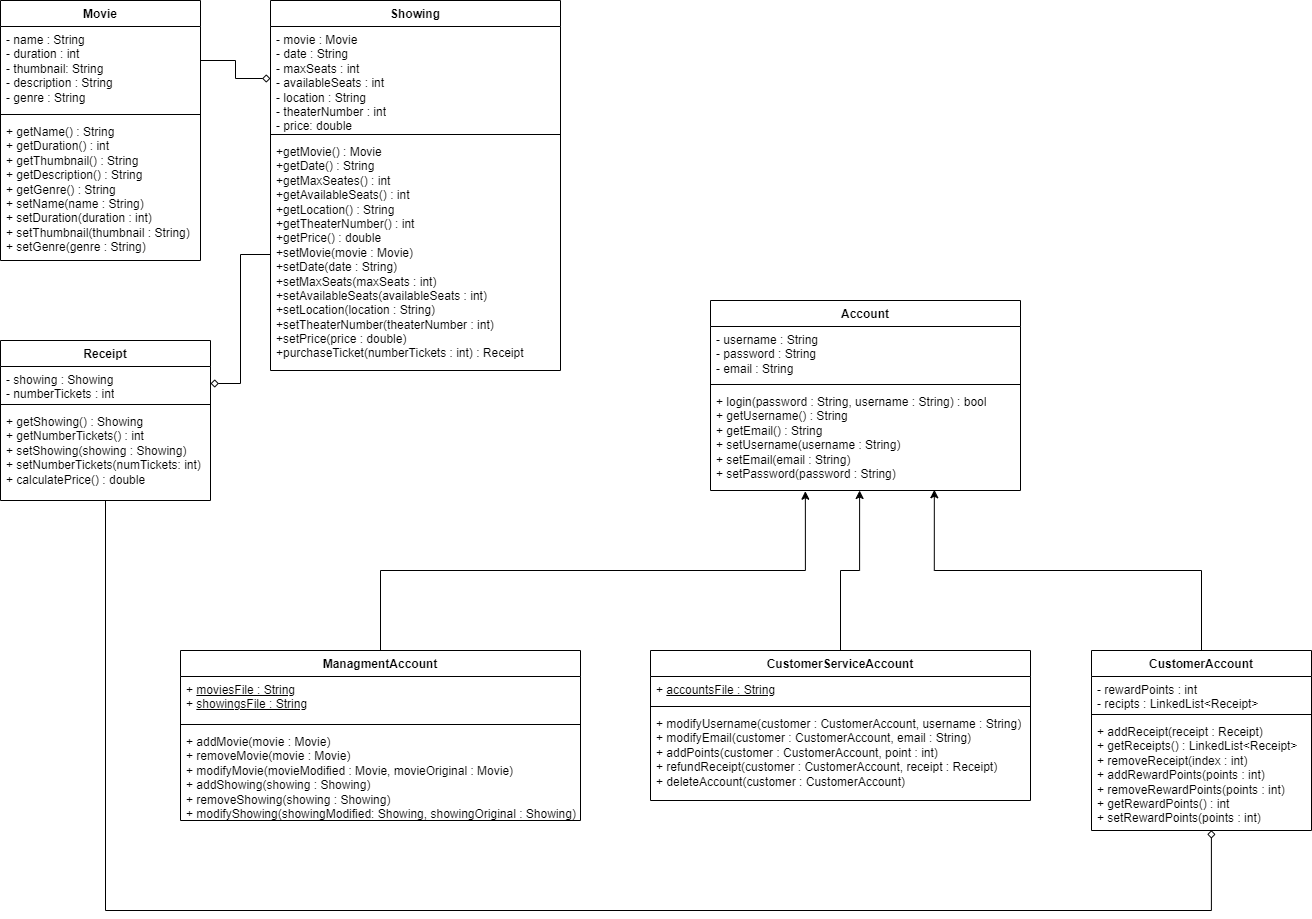

The diagram above was exported from draw.io. Its source (the exported page's mxGraphModel, read from the mxfile embedded in the PNG):
<mxGraphModel dx="2901" dy="1104" grid="1" gridSize="10" guides="1" tooltips="1" connect="1" arrows="1" fold="1" page="1" pageScale="1" pageWidth="827" pageHeight="1169" math="0" shadow="0">
  <root>
    <mxCell id="WIyWlLk6GJQsqaUBKTNV-0" />
    <mxCell id="WIyWlLk6GJQsqaUBKTNV-1" parent="WIyWlLk6GJQsqaUBKTNV-0" />
    <mxCell id="SndQBwJRX5r1R-heTLwh-0" value="Account" style="swimlane;fontStyle=1;align=center;verticalAlign=top;childLayout=stackLayout;horizontal=1;startSize=26;horizontalStack=0;resizeParent=1;resizeParentMax=0;resizeLast=0;collapsible=1;marginBottom=0;whiteSpace=wrap;html=1;" parent="WIyWlLk6GJQsqaUBKTNV-1" vertex="1">
      <mxGeometry x="-70" y="520" width="310" height="190" as="geometry" />
    </mxCell>
    <mxCell id="SndQBwJRX5r1R-heTLwh-1" value="- username : String&lt;div&gt;- password : String&lt;/div&gt;&lt;div&gt;- email : String&lt;/div&gt;" style="text;strokeColor=none;fillColor=none;align=left;verticalAlign=top;spacingLeft=4;spacingRight=4;overflow=hidden;rotatable=0;points=[[0,0.5],[1,0.5]];portConstraint=eastwest;whiteSpace=wrap;html=1;" parent="SndQBwJRX5r1R-heTLwh-0" vertex="1">
      <mxGeometry y="26" width="310" height="54" as="geometry" />
    </mxCell>
    <mxCell id="SndQBwJRX5r1R-heTLwh-2" value="" style="line;strokeWidth=1;fillColor=none;align=left;verticalAlign=middle;spacingTop=-1;spacingLeft=3;spacingRight=3;rotatable=0;labelPosition=right;points=[];portConstraint=eastwest;strokeColor=inherit;" parent="SndQBwJRX5r1R-heTLwh-0" vertex="1">
      <mxGeometry y="80" width="310" height="8" as="geometry" />
    </mxCell>
    <mxCell id="SndQBwJRX5r1R-heTLwh-3" value="+ login(password : String, username : String) : bool&lt;div&gt;+ getUsername() : String&lt;br&gt;&lt;/div&gt;&lt;div&gt;+ getEmail() : String&lt;/div&gt;&lt;div&gt;+ setUsername(username : String)&lt;/div&gt;&lt;div&gt;+ setEmail(email : String)&lt;/div&gt;&lt;div&gt;+ setPassword(password : String)&lt;/div&gt;" style="text;strokeColor=none;fillColor=none;align=left;verticalAlign=top;spacingLeft=4;spacingRight=4;overflow=hidden;rotatable=0;points=[[0,0.5],[1,0.5]];portConstraint=eastwest;whiteSpace=wrap;html=1;" parent="SndQBwJRX5r1R-heTLwh-0" vertex="1">
      <mxGeometry y="88" width="310" height="102" as="geometry" />
    </mxCell>
    <mxCell id="SndQBwJRX5r1R-heTLwh-4" value="CustomerAccount" style="swimlane;fontStyle=1;align=center;verticalAlign=top;childLayout=stackLayout;horizontal=1;startSize=26;horizontalStack=0;resizeParent=1;resizeParentMax=0;resizeLast=0;collapsible=1;marginBottom=0;whiteSpace=wrap;html=1;" parent="WIyWlLk6GJQsqaUBKTNV-1" vertex="1">
      <mxGeometry x="311" y="870" width="220" height="180" as="geometry" />
    </mxCell>
    <mxCell id="SndQBwJRX5r1R-heTLwh-5" value="- rewardPoints : int&lt;div&gt;- recipts : LinkedList&amp;lt;Receipt&amp;gt;&lt;/div&gt;" style="text;strokeColor=none;fillColor=none;align=left;verticalAlign=top;spacingLeft=4;spacingRight=4;overflow=hidden;rotatable=0;points=[[0,0.5],[1,0.5]];portConstraint=eastwest;whiteSpace=wrap;html=1;" parent="SndQBwJRX5r1R-heTLwh-4" vertex="1">
      <mxGeometry y="26" width="220" height="34" as="geometry" />
    </mxCell>
    <mxCell id="SndQBwJRX5r1R-heTLwh-6" value="" style="line;strokeWidth=1;fillColor=none;align=left;verticalAlign=middle;spacingTop=-1;spacingLeft=3;spacingRight=3;rotatable=0;labelPosition=right;points=[];portConstraint=eastwest;strokeColor=inherit;" parent="SndQBwJRX5r1R-heTLwh-4" vertex="1">
      <mxGeometry y="60" width="220" height="8" as="geometry" />
    </mxCell>
    <mxCell id="SndQBwJRX5r1R-heTLwh-7" value="+ addReceipt(receipt : Receipt)&lt;div&gt;+ getReceipts() : LinkedList&amp;lt;Receipt&amp;gt;&lt;/div&gt;&lt;div&gt;+ removeReceipt(index : int)&lt;/div&gt;&lt;div&gt;+ addRewardPoints(points : int)&lt;/div&gt;&lt;div&gt;+ removeRewardPoints(points : int)&lt;/div&gt;&lt;div&gt;+ getRewardPoints() : int&lt;/div&gt;&lt;div&gt;+ setRewardPoints(points : int)&lt;/div&gt;" style="text;strokeColor=none;fillColor=none;align=left;verticalAlign=top;spacingLeft=4;spacingRight=4;overflow=hidden;rotatable=0;points=[[0,0.5],[1,0.5]];portConstraint=eastwest;whiteSpace=wrap;html=1;" parent="SndQBwJRX5r1R-heTLwh-4" vertex="1">
      <mxGeometry y="68" width="220" height="112" as="geometry" />
    </mxCell>
    <mxCell id="SndQBwJRX5r1R-heTLwh-24" value="Showing" style="swimlane;fontStyle=1;align=center;verticalAlign=top;childLayout=stackLayout;horizontal=1;startSize=26;horizontalStack=0;resizeParent=1;resizeParentMax=0;resizeLast=0;collapsible=1;marginBottom=0;whiteSpace=wrap;html=1;" parent="WIyWlLk6GJQsqaUBKTNV-1" vertex="1">
      <mxGeometry x="-510" y="220" width="290" height="370" as="geometry" />
    </mxCell>
    <mxCell id="SndQBwJRX5r1R-heTLwh-25" value="- movie : Movie&lt;div&gt;- date : String&lt;/div&gt;&lt;div&gt;- maxSeats : int&lt;/div&gt;&lt;div&gt;- availableSeats : int&lt;/div&gt;&lt;div&gt;- location : String&lt;/div&gt;&lt;div&gt;- theaterNumber : int&lt;/div&gt;&lt;div&gt;- price: double&lt;/div&gt;" style="text;strokeColor=none;fillColor=none;align=left;verticalAlign=top;spacingLeft=4;spacingRight=4;overflow=hidden;rotatable=0;points=[[0,0.5],[1,0.5]];portConstraint=eastwest;whiteSpace=wrap;html=1;" parent="SndQBwJRX5r1R-heTLwh-24" vertex="1">
      <mxGeometry y="26" width="290" height="104" as="geometry" />
    </mxCell>
    <mxCell id="SndQBwJRX5r1R-heTLwh-26" value="" style="line;strokeWidth=1;fillColor=none;align=left;verticalAlign=middle;spacingTop=-1;spacingLeft=3;spacingRight=3;rotatable=0;labelPosition=right;points=[];portConstraint=eastwest;strokeColor=inherit;" parent="SndQBwJRX5r1R-heTLwh-24" vertex="1">
      <mxGeometry y="130" width="290" height="8" as="geometry" />
    </mxCell>
    <mxCell id="SndQBwJRX5r1R-heTLwh-27" value="&lt;div&gt;+getMovie() : Movie&lt;/div&gt;&lt;div&gt;+getDate() :&amp;nbsp;&lt;span style=&quot;background-color: initial;&quot;&gt;String&lt;/span&gt;&lt;/div&gt;&lt;div&gt;+getMaxSeates() : int&lt;/div&gt;&lt;div&gt;+getAvailableSeats() : int&lt;/div&gt;&lt;div&gt;+getLocation() : String&lt;/div&gt;&lt;div&gt;+getTheaterNumber() : int&lt;/div&gt;&lt;div&gt;+getPrice() : double&lt;/div&gt;&lt;div&gt;+setMovie(movie : Movie)&lt;/div&gt;&lt;div&gt;+setDate(date : String)&lt;/div&gt;&lt;div&gt;+setMaxSeats(maxSeats : int)&lt;/div&gt;&lt;div&gt;+setAvailableSeats(availableSeats : int)&lt;/div&gt;&lt;div&gt;+setLocation(location : String)&lt;/div&gt;&lt;div&gt;+setTheaterNumber(theaterNumber : int)&lt;/div&gt;&lt;div&gt;+setPrice(price : double)&lt;/div&gt;&lt;div&gt;+purchaseTicket(numberTickets : int) : Receipt&lt;/div&gt;&lt;div&gt;&lt;br&gt;&lt;/div&gt;" style="text;strokeColor=none;fillColor=none;align=left;verticalAlign=top;spacingLeft=4;spacingRight=4;overflow=hidden;rotatable=0;points=[[0,0.5],[1,0.5]];portConstraint=eastwest;whiteSpace=wrap;html=1;" parent="SndQBwJRX5r1R-heTLwh-24" vertex="1">
      <mxGeometry y="138" width="290" height="232" as="geometry" />
    </mxCell>
    <mxCell id="SndQBwJRX5r1R-heTLwh-28" value="Movie" style="swimlane;fontStyle=1;align=center;verticalAlign=top;childLayout=stackLayout;horizontal=1;startSize=26;horizontalStack=0;resizeParent=1;resizeParentMax=0;resizeLast=0;collapsible=1;marginBottom=0;whiteSpace=wrap;html=1;" parent="WIyWlLk6GJQsqaUBKTNV-1" vertex="1">
      <mxGeometry x="-780" y="220" width="200" height="260" as="geometry" />
    </mxCell>
    <mxCell id="SndQBwJRX5r1R-heTLwh-29" value="- name : String&lt;div&gt;- duration : int&lt;/div&gt;&lt;div&gt;- thumbnail: String&lt;/div&gt;&lt;div&gt;- description : String&lt;/div&gt;&lt;div&gt;- genre : String&lt;/div&gt;&lt;div&gt;&lt;br&gt;&lt;/div&gt;&lt;div&gt;&lt;br&gt;&lt;/div&gt;" style="text;strokeColor=none;fillColor=none;align=left;verticalAlign=top;spacingLeft=4;spacingRight=4;overflow=hidden;rotatable=0;points=[[0,0.5],[1,0.5]];portConstraint=eastwest;whiteSpace=wrap;html=1;" parent="SndQBwJRX5r1R-heTLwh-28" vertex="1">
      <mxGeometry y="26" width="200" height="84" as="geometry" />
    </mxCell>
    <mxCell id="SndQBwJRX5r1R-heTLwh-30" value="" style="line;strokeWidth=1;fillColor=none;align=left;verticalAlign=middle;spacingTop=-1;spacingLeft=3;spacingRight=3;rotatable=0;labelPosition=right;points=[];portConstraint=eastwest;strokeColor=inherit;" parent="SndQBwJRX5r1R-heTLwh-28" vertex="1">
      <mxGeometry y="110" width="200" height="8" as="geometry" />
    </mxCell>
    <mxCell id="SndQBwJRX5r1R-heTLwh-31" value="+ getName() : String&lt;div&gt;+ getDuration() : int&lt;/div&gt;&lt;div&gt;+ getThumbnail() : String&lt;/div&gt;&lt;div&gt;+ getDescription() : String&lt;/div&gt;&lt;div&gt;+ getGenre() : String&lt;/div&gt;&lt;div&gt;+ setName(name : String)&lt;/div&gt;&lt;div&gt;+ setDuration(duration : int)&lt;/div&gt;&lt;div&gt;+ setThumbnail(thumbnail : String)&lt;/div&gt;&lt;div&gt;+ setGenre(genre : String)&lt;/div&gt;" style="text;strokeColor=none;fillColor=none;align=left;verticalAlign=top;spacingLeft=4;spacingRight=4;overflow=hidden;rotatable=0;points=[[0,0.5],[1,0.5]];portConstraint=eastwest;whiteSpace=wrap;html=1;" parent="SndQBwJRX5r1R-heTLwh-28" vertex="1">
      <mxGeometry y="118" width="200" height="142" as="geometry" />
    </mxCell>
    <mxCell id="SndQBwJRX5r1R-heTLwh-32" style="edgeStyle=orthogonalEdgeStyle;rounded=0;orthogonalLoop=1;jettySize=auto;html=1;entryX=0;entryY=0.5;entryDx=0;entryDy=0;endArrow=diamond;endFill=0;" parent="WIyWlLk6GJQsqaUBKTNV-1" source="SndQBwJRX5r1R-heTLwh-29" target="SndQBwJRX5r1R-heTLwh-25" edge="1">
      <mxGeometry relative="1" as="geometry">
        <Array as="points">
          <mxPoint x="-545" y="280" />
          <mxPoint x="-545" y="298" />
        </Array>
      </mxGeometry>
    </mxCell>
    <mxCell id="acjV5M_IoJKQam2fpVWT-0" value="Receipt" style="swimlane;fontStyle=1;align=center;verticalAlign=top;childLayout=stackLayout;horizontal=1;startSize=26;horizontalStack=0;resizeParent=1;resizeParentMax=0;resizeLast=0;collapsible=1;marginBottom=0;whiteSpace=wrap;html=1;" vertex="1" parent="WIyWlLk6GJQsqaUBKTNV-1">
      <mxGeometry x="-780" y="560" width="210" height="160" as="geometry" />
    </mxCell>
    <mxCell id="acjV5M_IoJKQam2fpVWT-1" value="- showing : Showing&lt;div&gt;- numberTickets : int&lt;/div&gt;" style="text;strokeColor=none;fillColor=none;align=left;verticalAlign=top;spacingLeft=4;spacingRight=4;overflow=hidden;rotatable=0;points=[[0,0.5],[1,0.5]];portConstraint=eastwest;whiteSpace=wrap;html=1;" vertex="1" parent="acjV5M_IoJKQam2fpVWT-0">
      <mxGeometry y="26" width="210" height="34" as="geometry" />
    </mxCell>
    <mxCell id="acjV5M_IoJKQam2fpVWT-2" value="" style="line;strokeWidth=1;fillColor=none;align=left;verticalAlign=middle;spacingTop=-1;spacingLeft=3;spacingRight=3;rotatable=0;labelPosition=right;points=[];portConstraint=eastwest;strokeColor=inherit;" vertex="1" parent="acjV5M_IoJKQam2fpVWT-0">
      <mxGeometry y="60" width="210" height="8" as="geometry" />
    </mxCell>
    <mxCell id="acjV5M_IoJKQam2fpVWT-3" value="+ getShowing() : Showing&lt;div&gt;+ getNumberTickets() : int&lt;/div&gt;&lt;div&gt;+ setShowing(showing : Showing)&lt;/div&gt;&lt;div&gt;+ setNumberTickets(numTickets: int)&lt;/div&gt;&lt;div&gt;+ calculatePrice() : double&lt;/div&gt;" style="text;strokeColor=none;fillColor=none;align=left;verticalAlign=top;spacingLeft=4;spacingRight=4;overflow=hidden;rotatable=0;points=[[0,0.5],[1,0.5]];portConstraint=eastwest;whiteSpace=wrap;html=1;" vertex="1" parent="acjV5M_IoJKQam2fpVWT-0">
      <mxGeometry y="68" width="210" height="92" as="geometry" />
    </mxCell>
    <mxCell id="acjV5M_IoJKQam2fpVWT-22" value="ManagmentAccount" style="swimlane;fontStyle=1;align=center;verticalAlign=top;childLayout=stackLayout;horizontal=1;startSize=26;horizontalStack=0;resizeParent=1;resizeParentMax=0;resizeLast=0;collapsible=1;marginBottom=0;whiteSpace=wrap;html=1;" vertex="1" parent="WIyWlLk6GJQsqaUBKTNV-1">
      <mxGeometry x="-600" y="870" width="400" height="170" as="geometry" />
    </mxCell>
    <mxCell id="acjV5M_IoJKQam2fpVWT-23" value="+ &lt;u&gt;moviesFile : String&lt;/u&gt;&lt;div&gt;+ &lt;u&gt;showingsFile : String&lt;/u&gt;&lt;/div&gt;" style="text;strokeColor=none;fillColor=none;align=left;verticalAlign=top;spacingLeft=4;spacingRight=4;overflow=hidden;rotatable=0;points=[[0,0.5],[1,0.5]];portConstraint=eastwest;whiteSpace=wrap;html=1;" vertex="1" parent="acjV5M_IoJKQam2fpVWT-22">
      <mxGeometry y="26" width="400" height="44" as="geometry" />
    </mxCell>
    <mxCell id="acjV5M_IoJKQam2fpVWT-24" value="" style="line;strokeWidth=1;fillColor=none;align=left;verticalAlign=middle;spacingTop=-1;spacingLeft=3;spacingRight=3;rotatable=0;labelPosition=right;points=[];portConstraint=eastwest;strokeColor=inherit;" vertex="1" parent="acjV5M_IoJKQam2fpVWT-22">
      <mxGeometry y="70" width="400" height="8" as="geometry" />
    </mxCell>
    <mxCell id="acjV5M_IoJKQam2fpVWT-25" value="+ addMovie(movie : Movie)&lt;div&gt;+ removeMovie(movie : Movie)&lt;/div&gt;&lt;div&gt;+ modifyMovie(movieModified : Movie, movieOriginal : Movie)&lt;/div&gt;&lt;div&gt;+ addShowing(showing : Showing)&lt;/div&gt;&lt;div&gt;+ removeShowing(showing : Showing)&lt;/div&gt;&lt;div&gt;+ modifyShowing(showingModified: Showing, showingOriginal : Showing)&lt;/div&gt;" style="text;strokeColor=none;fillColor=none;align=left;verticalAlign=top;spacingLeft=4;spacingRight=4;overflow=hidden;rotatable=0;points=[[0,0.5],[1,0.5]];portConstraint=eastwest;whiteSpace=wrap;html=1;" vertex="1" parent="acjV5M_IoJKQam2fpVWT-22">
      <mxGeometry y="78" width="400" height="92" as="geometry" />
    </mxCell>
    <mxCell id="acjV5M_IoJKQam2fpVWT-26" style="edgeStyle=orthogonalEdgeStyle;rounded=0;orthogonalLoop=1;jettySize=auto;html=1;entryX=1;entryY=0.5;entryDx=0;entryDy=0;endArrow=diamond;endFill=0;" edge="1" parent="WIyWlLk6GJQsqaUBKTNV-1" source="SndQBwJRX5r1R-heTLwh-27" target="acjV5M_IoJKQam2fpVWT-1">
      <mxGeometry relative="1" as="geometry" />
    </mxCell>
    <mxCell id="acjV5M_IoJKQam2fpVWT-29" value="CustomerServiceAccount" style="swimlane;fontStyle=1;align=center;verticalAlign=top;childLayout=stackLayout;horizontal=1;startSize=26;horizontalStack=0;resizeParent=1;resizeParentMax=0;resizeLast=0;collapsible=1;marginBottom=0;whiteSpace=wrap;html=1;" vertex="1" parent="WIyWlLk6GJQsqaUBKTNV-1">
      <mxGeometry x="-130" y="870" width="380" height="150" as="geometry" />
    </mxCell>
    <mxCell id="acjV5M_IoJKQam2fpVWT-30" value="+ &lt;u&gt;accountsFile : String&lt;/u&gt;" style="text;strokeColor=none;fillColor=none;align=left;verticalAlign=top;spacingLeft=4;spacingRight=4;overflow=hidden;rotatable=0;points=[[0,0.5],[1,0.5]];portConstraint=eastwest;whiteSpace=wrap;html=1;" vertex="1" parent="acjV5M_IoJKQam2fpVWT-29">
      <mxGeometry y="26" width="380" height="26" as="geometry" />
    </mxCell>
    <mxCell id="acjV5M_IoJKQam2fpVWT-31" value="" style="line;strokeWidth=1;fillColor=none;align=left;verticalAlign=middle;spacingTop=-1;spacingLeft=3;spacingRight=3;rotatable=0;labelPosition=right;points=[];portConstraint=eastwest;strokeColor=inherit;" vertex="1" parent="acjV5M_IoJKQam2fpVWT-29">
      <mxGeometry y="52" width="380" height="8" as="geometry" />
    </mxCell>
    <mxCell id="acjV5M_IoJKQam2fpVWT-32" value="+ modifyUsername(customer : CustomerAccount, username : String)&lt;div&gt;+ modifyEmail(customer : CustomerAccount, email : String)&lt;/div&gt;&lt;div&gt;+ addPoints(customer : CustomerAccount, point : int)&lt;/div&gt;&lt;div&gt;+ refundReceipt(customer : CustomerAccount, receipt : Receipt)&lt;/div&gt;&lt;div&gt;+ deleteAccount(customer : CustomerAccount)&lt;/div&gt;" style="text;strokeColor=none;fillColor=none;align=left;verticalAlign=top;spacingLeft=4;spacingRight=4;overflow=hidden;rotatable=0;points=[[0,0.5],[1,0.5]];portConstraint=eastwest;whiteSpace=wrap;html=1;" vertex="1" parent="acjV5M_IoJKQam2fpVWT-29">
      <mxGeometry y="60" width="380" height="90" as="geometry" />
    </mxCell>
    <mxCell id="acjV5M_IoJKQam2fpVWT-33" style="edgeStyle=orthogonalEdgeStyle;rounded=0;orthogonalLoop=1;jettySize=auto;html=1;entryX=0.722;entryY=0.993;entryDx=0;entryDy=0;entryPerimeter=0;" edge="1" parent="WIyWlLk6GJQsqaUBKTNV-1" source="SndQBwJRX5r1R-heTLwh-4" target="SndQBwJRX5r1R-heTLwh-3">
      <mxGeometry relative="1" as="geometry" />
    </mxCell>
    <mxCell id="acjV5M_IoJKQam2fpVWT-34" style="edgeStyle=orthogonalEdgeStyle;rounded=0;orthogonalLoop=1;jettySize=auto;html=1;entryX=0.481;entryY=1;entryDx=0;entryDy=0;entryPerimeter=0;" edge="1" parent="WIyWlLk6GJQsqaUBKTNV-1" source="acjV5M_IoJKQam2fpVWT-29" target="SndQBwJRX5r1R-heTLwh-3">
      <mxGeometry relative="1" as="geometry" />
    </mxCell>
    <mxCell id="acjV5M_IoJKQam2fpVWT-35" style="edgeStyle=orthogonalEdgeStyle;rounded=0;orthogonalLoop=1;jettySize=auto;html=1;entryX=0.306;entryY=1.007;entryDx=0;entryDy=0;entryPerimeter=0;" edge="1" parent="WIyWlLk6GJQsqaUBKTNV-1" source="acjV5M_IoJKQam2fpVWT-22" target="SndQBwJRX5r1R-heTLwh-3">
      <mxGeometry relative="1" as="geometry" />
    </mxCell>
    <mxCell id="acjV5M_IoJKQam2fpVWT-36" style="edgeStyle=orthogonalEdgeStyle;rounded=0;orthogonalLoop=1;jettySize=auto;html=1;entryX=0.545;entryY=0.997;entryDx=0;entryDy=0;entryPerimeter=0;endArrow=diamond;endFill=0;" edge="1" parent="WIyWlLk6GJQsqaUBKTNV-1" source="acjV5M_IoJKQam2fpVWT-0" target="SndQBwJRX5r1R-heTLwh-7">
      <mxGeometry relative="1" as="geometry">
        <Array as="points">
          <mxPoint x="-675" y="1130" />
          <mxPoint x="431" y="1130" />
        </Array>
      </mxGeometry>
    </mxCell>
  </root>
</mxGraphModel>